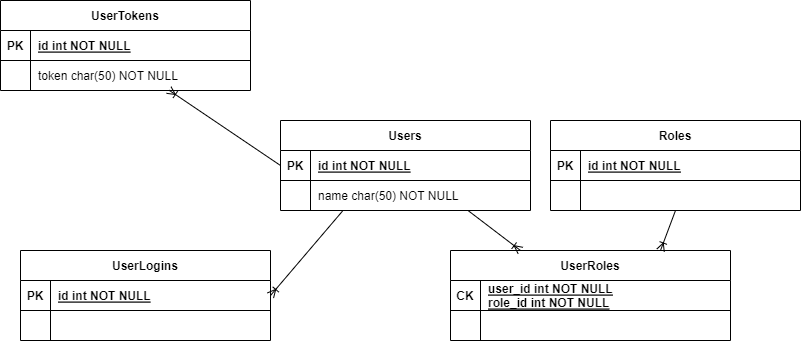

The diagram above was exported from draw.io. Its source (the exported page's mxGraphModel, read from the mxfile embedded in the PNG):
<mxGraphModel dx="1221" dy="644" grid="1" gridSize="10" guides="1" tooltips="1" connect="1" arrows="1" fold="1" page="1" pageScale="1" pageWidth="850" pageHeight="1100" math="0" shadow="0" extFonts="Permanent Marker^https://fonts.googleapis.com/css?family=Permanent+Marker">
  <root>
    <mxCell id="0" />
    <mxCell id="1" parent="0" />
    <mxCell id="C-vyLk0tnHw3VtMMgP7b-2" value="Roles" style="shape=table;startSize=30;container=1;collapsible=1;childLayout=tableLayout;fixedRows=1;rowLines=0;fontStyle=1;align=center;resizeLast=1;" parent="1" vertex="1">
      <mxGeometry x="570" y="300" width="250" height="90" as="geometry" />
    </mxCell>
    <mxCell id="C-vyLk0tnHw3VtMMgP7b-3" value="" style="shape=partialRectangle;collapsible=0;dropTarget=0;pointerEvents=0;fillColor=none;points=[[0,0.5],[1,0.5]];portConstraint=eastwest;top=0;left=0;right=0;bottom=1;" parent="C-vyLk0tnHw3VtMMgP7b-2" vertex="1">
      <mxGeometry y="30" width="250" height="30" as="geometry" />
    </mxCell>
    <mxCell id="C-vyLk0tnHw3VtMMgP7b-4" value="PK" style="shape=partialRectangle;overflow=hidden;connectable=0;fillColor=none;top=0;left=0;bottom=0;right=0;fontStyle=1;" parent="C-vyLk0tnHw3VtMMgP7b-3" vertex="1">
      <mxGeometry width="30" height="30" as="geometry">
        <mxRectangle width="30" height="30" as="alternateBounds" />
      </mxGeometry>
    </mxCell>
    <mxCell id="C-vyLk0tnHw3VtMMgP7b-5" value="id int NOT NULL " style="shape=partialRectangle;overflow=hidden;connectable=0;fillColor=none;top=0;left=0;bottom=0;right=0;align=left;spacingLeft=6;fontStyle=5;" parent="C-vyLk0tnHw3VtMMgP7b-3" vertex="1">
      <mxGeometry x="30" width="220" height="30" as="geometry">
        <mxRectangle width="220" height="30" as="alternateBounds" />
      </mxGeometry>
    </mxCell>
    <mxCell id="C-vyLk0tnHw3VtMMgP7b-6" value="" style="shape=partialRectangle;collapsible=0;dropTarget=0;pointerEvents=0;fillColor=none;points=[[0,0.5],[1,0.5]];portConstraint=eastwest;top=0;left=0;right=0;bottom=0;" parent="C-vyLk0tnHw3VtMMgP7b-2" vertex="1">
      <mxGeometry y="60" width="250" height="30" as="geometry" />
    </mxCell>
    <mxCell id="C-vyLk0tnHw3VtMMgP7b-7" value="" style="shape=partialRectangle;overflow=hidden;connectable=0;fillColor=none;top=0;left=0;bottom=0;right=0;" parent="C-vyLk0tnHw3VtMMgP7b-6" vertex="1">
      <mxGeometry width="30" height="30" as="geometry">
        <mxRectangle width="30" height="30" as="alternateBounds" />
      </mxGeometry>
    </mxCell>
    <mxCell id="C-vyLk0tnHw3VtMMgP7b-8" value="" style="shape=partialRectangle;overflow=hidden;connectable=0;fillColor=none;top=0;left=0;bottom=0;right=0;align=left;spacingLeft=6;" parent="C-vyLk0tnHw3VtMMgP7b-6" vertex="1">
      <mxGeometry x="30" width="220" height="30" as="geometry">
        <mxRectangle width="220" height="30" as="alternateBounds" />
      </mxGeometry>
    </mxCell>
    <mxCell id="C-vyLk0tnHw3VtMMgP7b-13" value="UserRoles" style="shape=table;startSize=30;container=1;collapsible=1;childLayout=tableLayout;fixedRows=1;rowLines=0;fontStyle=1;align=center;resizeLast=1;" parent="1" vertex="1">
      <mxGeometry x="470" y="430" width="280" height="90" as="geometry" />
    </mxCell>
    <mxCell id="C-vyLk0tnHw3VtMMgP7b-14" value="" style="shape=partialRectangle;collapsible=0;dropTarget=0;pointerEvents=0;fillColor=none;points=[[0,0.5],[1,0.5]];portConstraint=eastwest;top=0;left=0;right=0;bottom=1;" parent="C-vyLk0tnHw3VtMMgP7b-13" vertex="1">
      <mxGeometry y="30" width="280" height="30" as="geometry" />
    </mxCell>
    <mxCell id="C-vyLk0tnHw3VtMMgP7b-15" value="CK" style="shape=partialRectangle;overflow=hidden;connectable=0;fillColor=none;top=0;left=0;bottom=0;right=0;fontStyle=1;" parent="C-vyLk0tnHw3VtMMgP7b-14" vertex="1">
      <mxGeometry width="30" height="30" as="geometry">
        <mxRectangle width="30" height="30" as="alternateBounds" />
      </mxGeometry>
    </mxCell>
    <mxCell id="C-vyLk0tnHw3VtMMgP7b-16" value="user_id int NOT NULL &#10;role_id int NOT NULL" style="shape=partialRectangle;overflow=hidden;connectable=0;fillColor=none;top=0;left=0;bottom=0;right=0;align=left;spacingLeft=6;fontStyle=5;" parent="C-vyLk0tnHw3VtMMgP7b-14" vertex="1">
      <mxGeometry x="30" width="250" height="30" as="geometry">
        <mxRectangle width="250" height="30" as="alternateBounds" />
      </mxGeometry>
    </mxCell>
    <mxCell id="C-vyLk0tnHw3VtMMgP7b-17" value="" style="shape=partialRectangle;collapsible=0;dropTarget=0;pointerEvents=0;fillColor=none;points=[[0,0.5],[1,0.5]];portConstraint=eastwest;top=0;left=0;right=0;bottom=0;" parent="C-vyLk0tnHw3VtMMgP7b-13" vertex="1">
      <mxGeometry y="60" width="280" height="30" as="geometry" />
    </mxCell>
    <mxCell id="C-vyLk0tnHw3VtMMgP7b-18" value="" style="shape=partialRectangle;overflow=hidden;connectable=0;fillColor=none;top=0;left=0;bottom=0;right=0;" parent="C-vyLk0tnHw3VtMMgP7b-17" vertex="1">
      <mxGeometry width="30" height="30" as="geometry">
        <mxRectangle width="30" height="30" as="alternateBounds" />
      </mxGeometry>
    </mxCell>
    <mxCell id="C-vyLk0tnHw3VtMMgP7b-19" value="" style="shape=partialRectangle;overflow=hidden;connectable=0;fillColor=none;top=0;left=0;bottom=0;right=0;align=left;spacingLeft=6;" parent="C-vyLk0tnHw3VtMMgP7b-17" vertex="1">
      <mxGeometry x="30" width="250" height="30" as="geometry">
        <mxRectangle width="250" height="30" as="alternateBounds" />
      </mxGeometry>
    </mxCell>
    <mxCell id="C-vyLk0tnHw3VtMMgP7b-23" value="Users" style="shape=table;startSize=30;container=1;collapsible=1;childLayout=tableLayout;fixedRows=1;rowLines=0;fontStyle=1;align=center;resizeLast=1;" parent="1" vertex="1">
      <mxGeometry x="300" y="300" width="250" height="90" as="geometry">
        <mxRectangle x="120" y="120" width="100" height="30" as="alternateBounds" />
      </mxGeometry>
    </mxCell>
    <mxCell id="C-vyLk0tnHw3VtMMgP7b-24" value="" style="shape=partialRectangle;collapsible=0;dropTarget=0;pointerEvents=0;fillColor=none;points=[[0,0.5],[1,0.5]];portConstraint=eastwest;top=0;left=0;right=0;bottom=1;" parent="C-vyLk0tnHw3VtMMgP7b-23" vertex="1">
      <mxGeometry y="30" width="250" height="30" as="geometry" />
    </mxCell>
    <mxCell id="C-vyLk0tnHw3VtMMgP7b-25" value="PK" style="shape=partialRectangle;overflow=hidden;connectable=0;fillColor=none;top=0;left=0;bottom=0;right=0;fontStyle=1;" parent="C-vyLk0tnHw3VtMMgP7b-24" vertex="1">
      <mxGeometry width="30" height="30" as="geometry">
        <mxRectangle width="30" height="30" as="alternateBounds" />
      </mxGeometry>
    </mxCell>
    <mxCell id="C-vyLk0tnHw3VtMMgP7b-26" value="id int NOT NULL " style="shape=partialRectangle;overflow=hidden;connectable=0;fillColor=none;top=0;left=0;bottom=0;right=0;align=left;spacingLeft=6;fontStyle=5;" parent="C-vyLk0tnHw3VtMMgP7b-24" vertex="1">
      <mxGeometry x="30" width="220" height="30" as="geometry">
        <mxRectangle width="220" height="30" as="alternateBounds" />
      </mxGeometry>
    </mxCell>
    <mxCell id="C-vyLk0tnHw3VtMMgP7b-27" value="" style="shape=partialRectangle;collapsible=0;dropTarget=0;pointerEvents=0;fillColor=none;points=[[0,0.5],[1,0.5]];portConstraint=eastwest;top=0;left=0;right=0;bottom=0;" parent="C-vyLk0tnHw3VtMMgP7b-23" vertex="1">
      <mxGeometry y="60" width="250" height="30" as="geometry" />
    </mxCell>
    <mxCell id="C-vyLk0tnHw3VtMMgP7b-28" value="" style="shape=partialRectangle;overflow=hidden;connectable=0;fillColor=none;top=0;left=0;bottom=0;right=0;" parent="C-vyLk0tnHw3VtMMgP7b-27" vertex="1">
      <mxGeometry width="30" height="30" as="geometry">
        <mxRectangle width="30" height="30" as="alternateBounds" />
      </mxGeometry>
    </mxCell>
    <mxCell id="C-vyLk0tnHw3VtMMgP7b-29" value="name char(50) NOT NULL" style="shape=partialRectangle;overflow=hidden;connectable=0;fillColor=none;top=0;left=0;bottom=0;right=0;align=left;spacingLeft=6;" parent="C-vyLk0tnHw3VtMMgP7b-27" vertex="1">
      <mxGeometry x="30" width="220" height="30" as="geometry">
        <mxRectangle width="220" height="30" as="alternateBounds" />
      </mxGeometry>
    </mxCell>
    <mxCell id="BODZq-S-jiCT8TRUfSfs-2" value="" style="fontSize=12;html=1;endArrow=ERoneToMany;rounded=0;exitX=0.75;exitY=1;exitDx=0;exitDy=0;entryX=0.25;entryY=0;entryDx=0;entryDy=0;" edge="1" parent="1" source="C-vyLk0tnHw3VtMMgP7b-23" target="C-vyLk0tnHw3VtMMgP7b-13">
      <mxGeometry width="100" height="100" relative="1" as="geometry">
        <mxPoint x="120" y="140" as="sourcePoint" />
        <mxPoint x="425" y="140" as="targetPoint" />
      </mxGeometry>
    </mxCell>
    <mxCell id="BODZq-S-jiCT8TRUfSfs-4" value="" style="fontSize=12;html=1;endArrow=ERoneToMany;rounded=0;exitX=0.5;exitY=1;exitDx=0;exitDy=0;entryX=0.75;entryY=0;entryDx=0;entryDy=0;" edge="1" parent="1" source="C-vyLk0tnHw3VtMMgP7b-2" target="C-vyLk0tnHw3VtMMgP7b-13">
      <mxGeometry width="100" height="100" relative="1" as="geometry">
        <mxPoint x="290" y="95" as="sourcePoint" />
        <mxPoint x="450" y="190" as="targetPoint" />
      </mxGeometry>
    </mxCell>
    <mxCell id="BODZq-S-jiCT8TRUfSfs-5" value="UserTokens" style="shape=table;startSize=30;container=1;collapsible=1;childLayout=tableLayout;fixedRows=1;rowLines=0;fontStyle=1;align=center;resizeLast=1;" vertex="1" parent="1">
      <mxGeometry x="20" y="180" width="250" height="90" as="geometry">
        <mxRectangle x="120" y="120" width="100" height="30" as="alternateBounds" />
      </mxGeometry>
    </mxCell>
    <mxCell id="BODZq-S-jiCT8TRUfSfs-6" value="" style="shape=partialRectangle;collapsible=0;dropTarget=0;pointerEvents=0;fillColor=none;points=[[0,0.5],[1,0.5]];portConstraint=eastwest;top=0;left=0;right=0;bottom=1;" vertex="1" parent="BODZq-S-jiCT8TRUfSfs-5">
      <mxGeometry y="30" width="250" height="30" as="geometry" />
    </mxCell>
    <mxCell id="BODZq-S-jiCT8TRUfSfs-7" value="PK" style="shape=partialRectangle;overflow=hidden;connectable=0;fillColor=none;top=0;left=0;bottom=0;right=0;fontStyle=1;" vertex="1" parent="BODZq-S-jiCT8TRUfSfs-6">
      <mxGeometry width="30" height="30" as="geometry">
        <mxRectangle width="30" height="30" as="alternateBounds" />
      </mxGeometry>
    </mxCell>
    <mxCell id="BODZq-S-jiCT8TRUfSfs-8" value="id int NOT NULL " style="shape=partialRectangle;overflow=hidden;connectable=0;fillColor=none;top=0;left=0;bottom=0;right=0;align=left;spacingLeft=6;fontStyle=5;" vertex="1" parent="BODZq-S-jiCT8TRUfSfs-6">
      <mxGeometry x="30" width="220" height="30" as="geometry">
        <mxRectangle width="220" height="30" as="alternateBounds" />
      </mxGeometry>
    </mxCell>
    <mxCell id="BODZq-S-jiCT8TRUfSfs-9" value="" style="shape=partialRectangle;collapsible=0;dropTarget=0;pointerEvents=0;fillColor=none;points=[[0,0.5],[1,0.5]];portConstraint=eastwest;top=0;left=0;right=0;bottom=0;" vertex="1" parent="BODZq-S-jiCT8TRUfSfs-5">
      <mxGeometry y="60" width="250" height="30" as="geometry" />
    </mxCell>
    <mxCell id="BODZq-S-jiCT8TRUfSfs-10" value="" style="shape=partialRectangle;overflow=hidden;connectable=0;fillColor=none;top=0;left=0;bottom=0;right=0;" vertex="1" parent="BODZq-S-jiCT8TRUfSfs-9">
      <mxGeometry width="30" height="30" as="geometry">
        <mxRectangle width="30" height="30" as="alternateBounds" />
      </mxGeometry>
    </mxCell>
    <mxCell id="BODZq-S-jiCT8TRUfSfs-11" value="token char(50) NOT NULL" style="shape=partialRectangle;overflow=hidden;connectable=0;fillColor=none;top=0;left=0;bottom=0;right=0;align=left;spacingLeft=6;" vertex="1" parent="BODZq-S-jiCT8TRUfSfs-9">
      <mxGeometry x="30" width="220" height="30" as="geometry">
        <mxRectangle width="220" height="30" as="alternateBounds" />
      </mxGeometry>
    </mxCell>
    <mxCell id="BODZq-S-jiCT8TRUfSfs-12" value="" style="fontSize=12;html=1;endArrow=ERoneToMany;rounded=0;exitX=0;exitY=0.5;exitDx=0;exitDy=0;entryX=0.673;entryY=0.984;entryDx=0;entryDy=0;entryPerimeter=0;" edge="1" parent="1" source="C-vyLk0tnHw3VtMMgP7b-24" target="BODZq-S-jiCT8TRUfSfs-9">
      <mxGeometry width="100" height="100" relative="1" as="geometry">
        <mxPoint x="290" y="95" as="sourcePoint" />
        <mxPoint x="560" y="190" as="targetPoint" />
      </mxGeometry>
    </mxCell>
    <mxCell id="BODZq-S-jiCT8TRUfSfs-16" value="UserLogins" style="shape=table;startSize=30;container=1;collapsible=1;childLayout=tableLayout;fixedRows=1;rowLines=0;fontStyle=1;align=center;resizeLast=1;" vertex="1" parent="1">
      <mxGeometry x="40" y="430" width="250" height="90" as="geometry">
        <mxRectangle x="120" y="120" width="100" height="30" as="alternateBounds" />
      </mxGeometry>
    </mxCell>
    <mxCell id="BODZq-S-jiCT8TRUfSfs-17" value="" style="shape=partialRectangle;collapsible=0;dropTarget=0;pointerEvents=0;fillColor=none;points=[[0,0.5],[1,0.5]];portConstraint=eastwest;top=0;left=0;right=0;bottom=1;" vertex="1" parent="BODZq-S-jiCT8TRUfSfs-16">
      <mxGeometry y="30" width="250" height="30" as="geometry" />
    </mxCell>
    <mxCell id="BODZq-S-jiCT8TRUfSfs-18" value="PK" style="shape=partialRectangle;overflow=hidden;connectable=0;fillColor=none;top=0;left=0;bottom=0;right=0;fontStyle=1;" vertex="1" parent="BODZq-S-jiCT8TRUfSfs-17">
      <mxGeometry width="30" height="30" as="geometry">
        <mxRectangle width="30" height="30" as="alternateBounds" />
      </mxGeometry>
    </mxCell>
    <mxCell id="BODZq-S-jiCT8TRUfSfs-19" value="id int NOT NULL " style="shape=partialRectangle;overflow=hidden;connectable=0;fillColor=none;top=0;left=0;bottom=0;right=0;align=left;spacingLeft=6;fontStyle=5;" vertex="1" parent="BODZq-S-jiCT8TRUfSfs-17">
      <mxGeometry x="30" width="220" height="30" as="geometry">
        <mxRectangle width="220" height="30" as="alternateBounds" />
      </mxGeometry>
    </mxCell>
    <mxCell id="BODZq-S-jiCT8TRUfSfs-20" value="" style="shape=partialRectangle;collapsible=0;dropTarget=0;pointerEvents=0;fillColor=none;points=[[0,0.5],[1,0.5]];portConstraint=eastwest;top=0;left=0;right=0;bottom=0;" vertex="1" parent="BODZq-S-jiCT8TRUfSfs-16">
      <mxGeometry y="60" width="250" height="30" as="geometry" />
    </mxCell>
    <mxCell id="BODZq-S-jiCT8TRUfSfs-21" value="" style="shape=partialRectangle;overflow=hidden;connectable=0;fillColor=none;top=0;left=0;bottom=0;right=0;" vertex="1" parent="BODZq-S-jiCT8TRUfSfs-20">
      <mxGeometry width="30" height="30" as="geometry">
        <mxRectangle width="30" height="30" as="alternateBounds" />
      </mxGeometry>
    </mxCell>
    <mxCell id="BODZq-S-jiCT8TRUfSfs-22" value="" style="shape=partialRectangle;overflow=hidden;connectable=0;fillColor=none;top=0;left=0;bottom=0;right=0;align=left;spacingLeft=6;" vertex="1" parent="BODZq-S-jiCT8TRUfSfs-20">
      <mxGeometry x="30" width="220" height="30" as="geometry">
        <mxRectangle width="220" height="30" as="alternateBounds" />
      </mxGeometry>
    </mxCell>
    <mxCell id="BODZq-S-jiCT8TRUfSfs-23" value="" style="fontSize=12;html=1;endArrow=ERoneToMany;rounded=0;exitX=0.25;exitY=1;exitDx=0;exitDy=0;entryX=1;entryY=0.5;entryDx=0;entryDy=0;" edge="1" parent="1" source="C-vyLk0tnHw3VtMMgP7b-23" target="BODZq-S-jiCT8TRUfSfs-17">
      <mxGeometry width="100" height="100" relative="1" as="geometry">
        <mxPoint x="310" y="125" as="sourcePoint" />
        <mxPoint x="280" y="125" as="targetPoint" />
      </mxGeometry>
    </mxCell>
  </root>
</mxGraphModel>